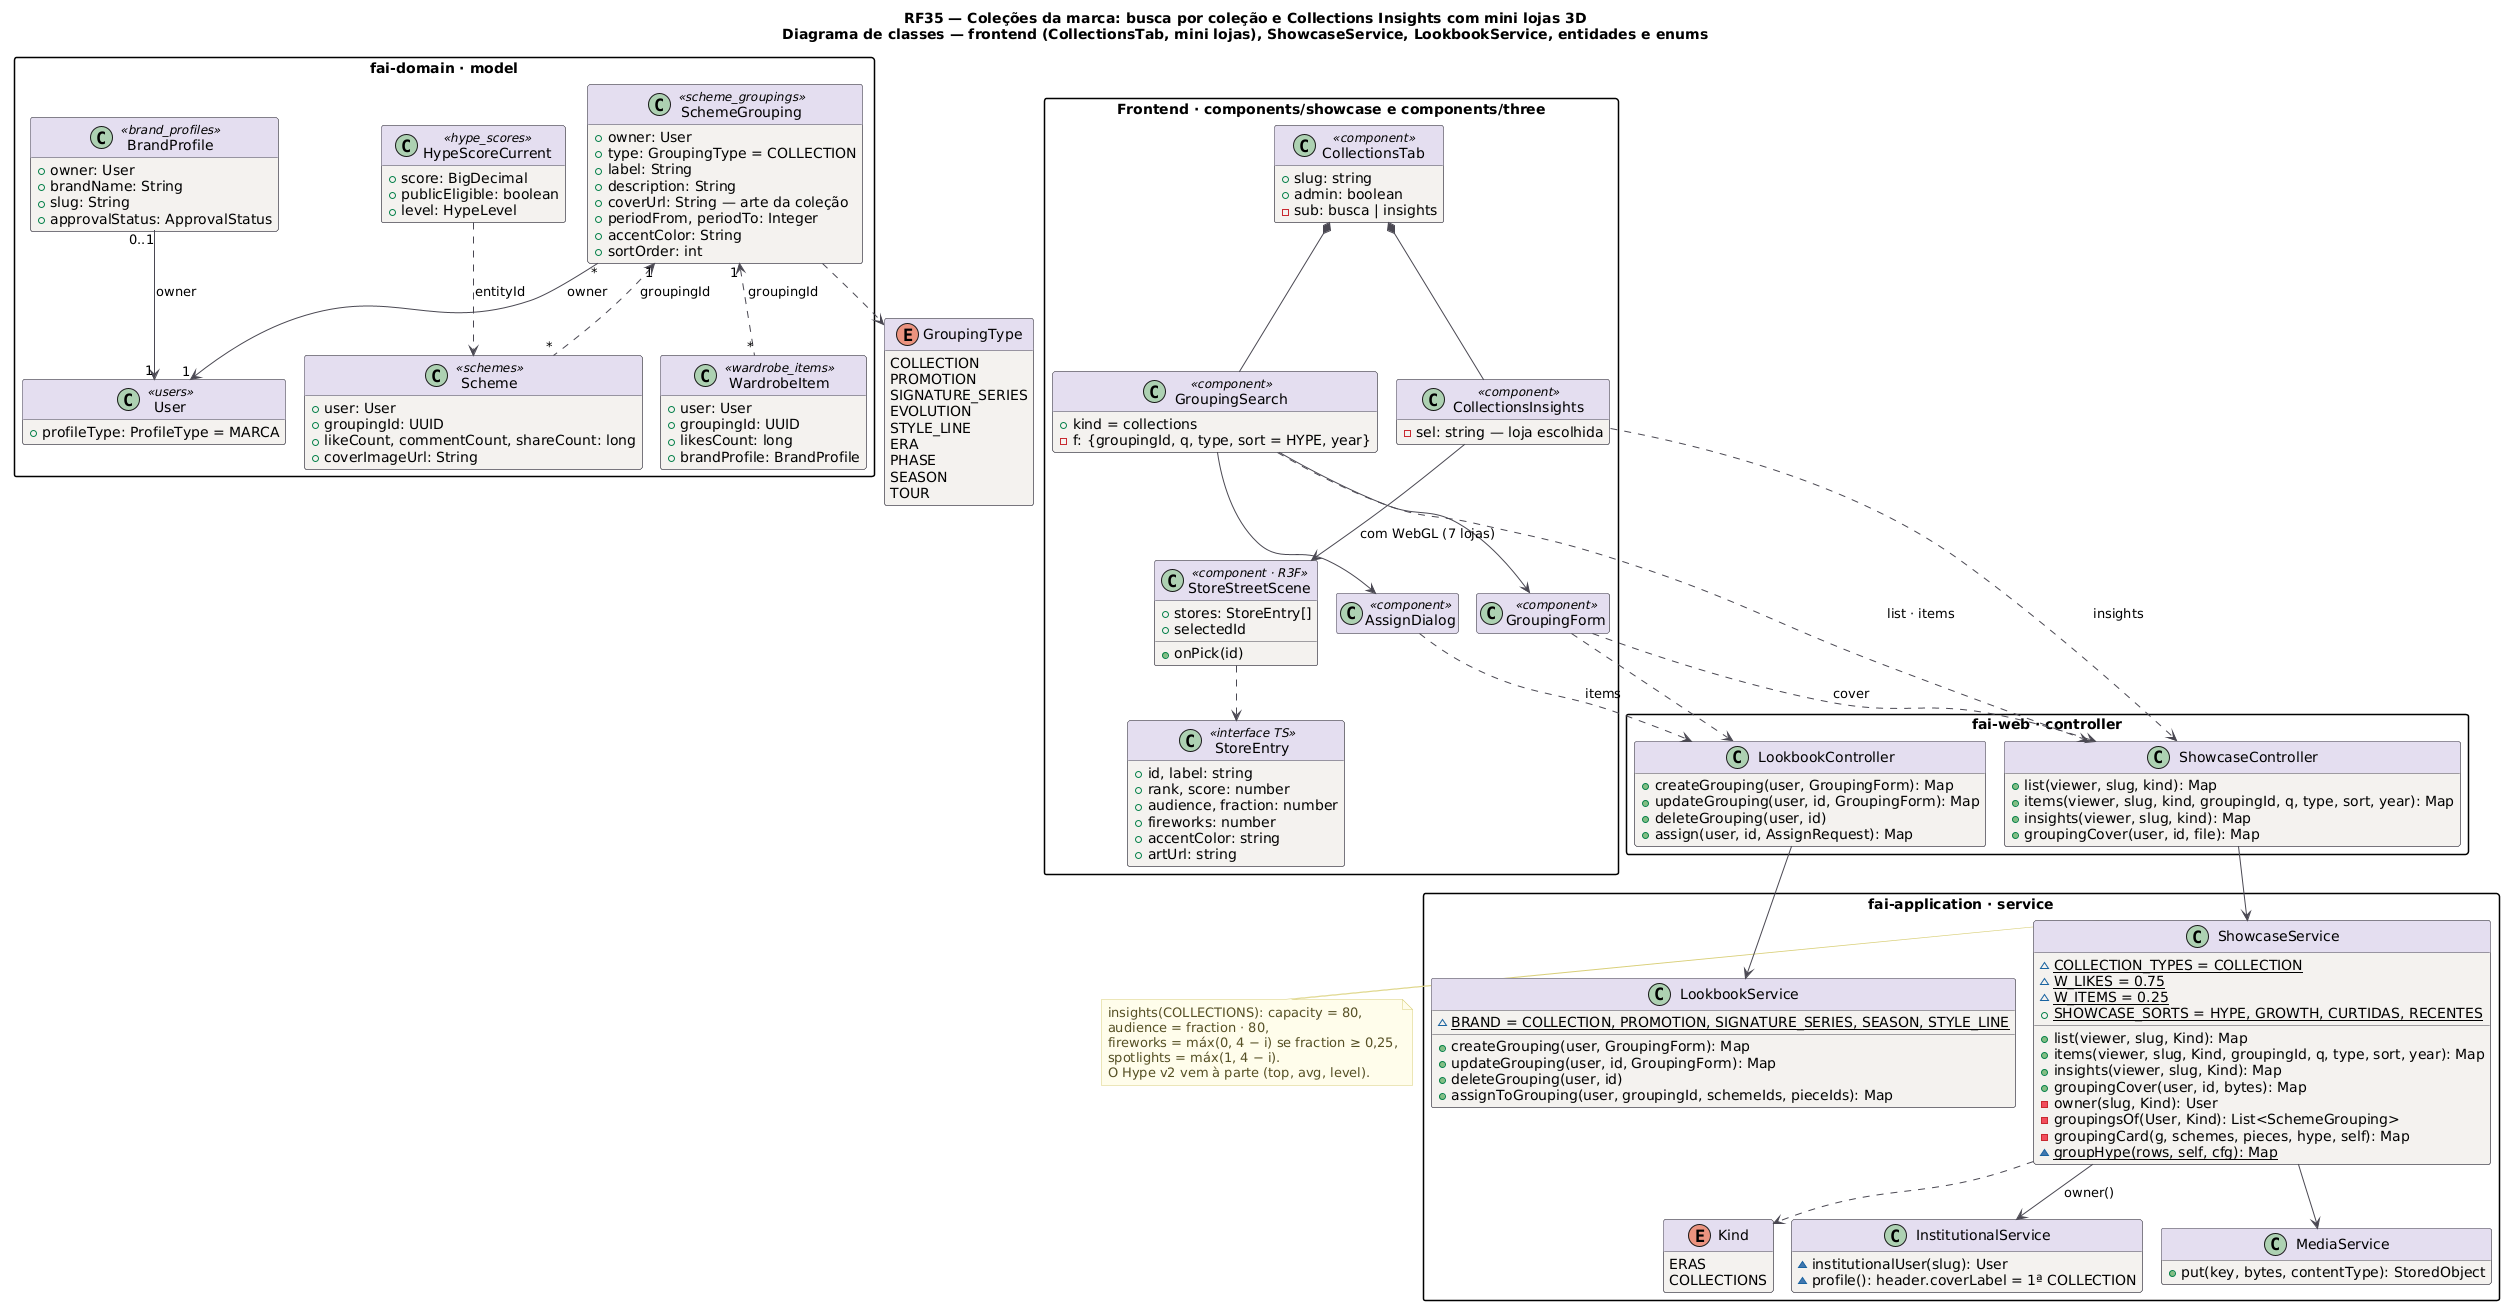

The diagram above was rendered by PlantUML. Its source (embedded in the PNG):
@startuml RF35_Classes
!pragma layout smetana
title RF35 — Coleções da marca: busca por coleção e Collections Insights com mini lojas 3D\nDiagrama de classes — frontend (CollectionsTab, mini lojas), ShowcaseService, LookbookService, entidades e enums
!pragma layout smetana
skinparam backgroundColor #FFFFFF
skinparam class {
  BackgroundColor #F4F2EF
  BorderColor #4A4852
  ArrowColor #4A4852
  HeaderBackgroundColor #E4DEF0
}
skinparam packageStyle rectangle
skinparam note {
  BackgroundColor #FFFDEB
  BorderColor #D8CE78
  FontColor #554F24
}
hide empty methods
hide empty fields

package "Frontend · components/showcase e components/three" {
class CollectionsTab <<component>> {
  +slug: string
  +admin: boolean
  -sub: busca | insights
}
class GroupingSearch <<component>> {
  +kind = collections
  -f: {groupingId, q, type, sort = HYPE, year}
}
class GroupingForm <<component>>
class AssignDialog <<component>>
class CollectionsInsights <<component>> {
  -sel: string — loja escolhida
}
class StoreStreetScene <<component · R3F>> {
  +stores: StoreEntry[]
  +onPick(id)
  +selectedId
}
class StoreEntry <<interface TS>> {
  +id, label: string
  +rank, score: number
  +audience, fraction: number
  +fireworks: number
  +accentColor: string
  +artUrl: string
}
}

package "fai-web · controller" {
class ShowcaseController {
  +list(viewer, slug, kind): Map
  +items(viewer, slug, kind, groupingId, q, type, sort, year): Map
  +insights(viewer, slug, kind): Map
  +groupingCover(user, id, file): Map
}
class LookbookController {
  +createGrouping(user, GroupingForm): Map
  +updateGrouping(user, id, GroupingForm): Map
  +deleteGrouping(user, id)
  +assign(user, id, AssignRequest): Map
}
}

package "fai-application · service" {
class ShowcaseService {
  {static} ~COLLECTION_TYPES = COLLECTION
  {static} ~W_LIKES = 0.75
  {static} ~W_ITEMS = 0.25
  {static} +SHOWCASE_SORTS = HYPE, GROWTH, CURTIDAS, RECENTES
  +list(viewer, slug, Kind): Map
  +items(viewer, slug, Kind, groupingId, q, type, sort, year): Map
  +insights(viewer, slug, Kind): Map
  +groupingCover(user, id, bytes): Map
  -owner(slug, Kind): User
  -groupingsOf(User, Kind): List<SchemeGrouping>
  -groupingCard(g, schemes, pieces, hype, self): Map
  {static} ~groupHype(rows, self, cfg): Map
}
enum Kind {
  ERAS
  COLLECTIONS
}
class LookbookService {
  {static} ~BRAND = COLLECTION, PROMOTION, SIGNATURE_SERIES, SEASON, STYLE_LINE
  +createGrouping(user, GroupingForm): Map
  +updateGrouping(user, id, GroupingForm): Map
  +deleteGrouping(user, id)
  +assignToGrouping(user, groupingId, schemeIds, pieceIds): Map
}
class InstitutionalService {
  ~institutionalUser(slug): User
  ~profile(): header.coverLabel = 1ª COLLECTION
}
class MediaService {
  +put(key, bytes, contentType): StoredObject
}
}

package "fai-domain · model" {
class SchemeGrouping <<scheme_groupings>> {
  +owner: User
  +type: GroupingType = COLLECTION
  +label: String
  +description: String
  +coverUrl: String — arte da coleção
  +periodFrom, periodTo: Integer
  +accentColor: String
  +sortOrder: int
}
class Scheme <<schemes>> {
  +user: User
  +groupingId: UUID
  +likeCount, commentCount, shareCount: long
  +coverImageUrl: String
}
class WardrobeItem <<wardrobe_items>> {
  +user: User
  +groupingId: UUID
  +likesCount: long
  +brandProfile: BrandProfile
}
class BrandProfile <<brand_profiles>> {
  +owner: User
  +brandName: String
  +slug: String
  +approvalStatus: ApprovalStatus
}
class HypeScoreCurrent <<hype_scores>> {
  +score: BigDecimal
  +publicEligible: boolean
  +level: HypeLevel
}
class User <<users>> {
  +profileType: ProfileType = MARCA
}
}

enum GroupingType {
  COLLECTION
  PROMOTION
  SIGNATURE_SERIES
  EVOLUTION
  STYLE_LINE
  ERA
  PHASE
  SEASON
  TOUR
}

CollectionsTab *-- GroupingSearch
CollectionsTab *-- CollectionsInsights
GroupingSearch --> GroupingForm
GroupingSearch --> AssignDialog
CollectionsInsights --> StoreStreetScene : com WebGL (7 lojas)
StoreStreetScene ..> StoreEntry
GroupingSearch ..> ShowcaseController : list · items
CollectionsInsights ..> ShowcaseController : insights
GroupingForm ..> LookbookController
GroupingForm ..> ShowcaseController : cover
AssignDialog ..> LookbookController : items
ShowcaseController --> ShowcaseService
LookbookController --> LookbookService
ShowcaseService ..> Kind
ShowcaseService --> InstitutionalService : owner()
ShowcaseService --> MediaService
SchemeGrouping "1" <.. "*" Scheme : groupingId
SchemeGrouping "1" <.. "*" WardrobeItem : groupingId
SchemeGrouping "*" --> "1" User : owner
BrandProfile "0..1" --> "1" User : owner
HypeScoreCurrent ..> Scheme : entityId
SchemeGrouping ..> GroupingType

note right of ShowcaseService
  insights(COLLECTIONS): capacity = 80,
  audience = fraction · 80,
  fireworks = máx(0, 4 − i) se fraction ≥ 0,25,
  spotlights = máx(1, 4 − i).
  O Hype v2 vem à parte (top, avg, level).
end note
@enduml